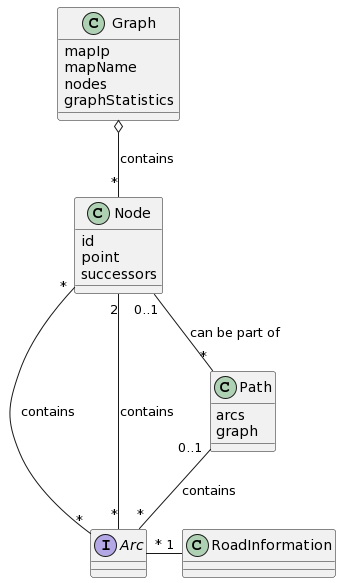

The diagram above was rendered by PlantUML. Its source (embedded in the PNG):
@startuml
class Graph
Graph : mapIp
Graph : mapName 
Graph : nodes 
Graph : graphStatistics

class Node 
Node : id 
Node : point 
Node : successors 

class Path 
Path : arcs 
Path : graph 

interface Arc 

class RoadInformation

Graph o-- "*" Node : contains 
Node "*" -- "*" Arc : contains
Node "0..1"-- "*" Path : can be part of
Path "0..1"-- "*" Arc : contains 
Node "2"--"*"Arc : contains
Arc "*"-"1" RoadInformation
@enduml